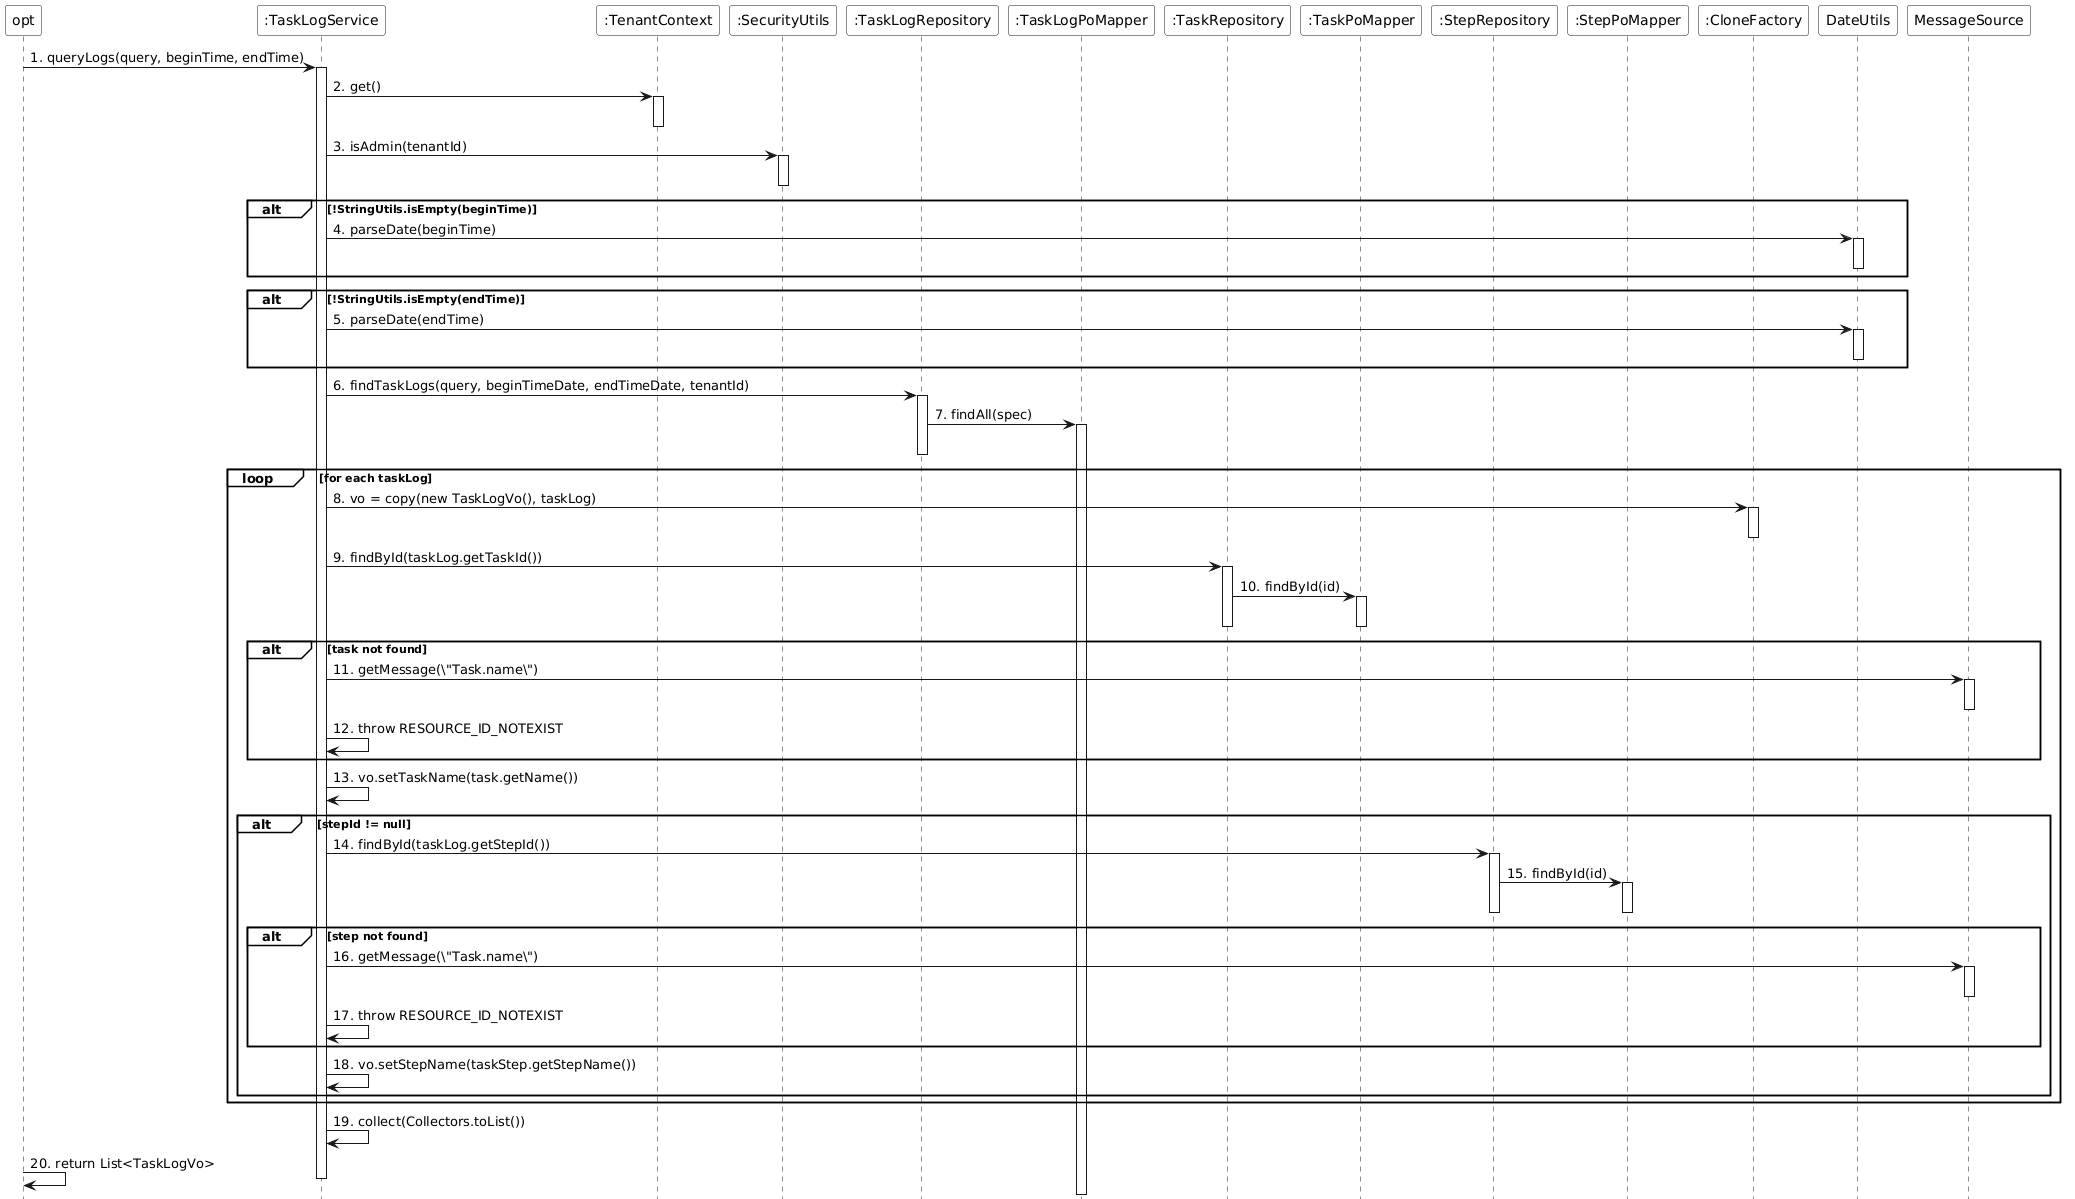

The diagram above was rendered by PlantUML. Its source (embedded in the PNG):
@startuml
skinparam monochrome true
skinparam backgroundColor transparent
skinparam participantBackgroundColor white
skinparam noteBackgroundColor white
skinparam noteBorderColor Black
hide footbox
skinparam sequenceGroupBackgroundColor White
skinparam sequenceGroupBodyBackgroundColor White

participant "opt" as opt
participant ":TaskLogService" as TaskLogService
participant ":TenantContext" as TenantContext
participant ":SecurityUtils" as SecurityUtils
participant ":TaskLogRepository" as TaskLogRepository
participant ":TaskLogPoMapper" as TaskLogPoMapper
participant ":TaskRepository" as TaskRepository
participant ":TaskPoMapper" as TaskPoMapper
participant ":StepRepository" as StepRepository
participant ":StepPoMapper" as StepPoMapper
participant ":CloneFactory" as CloneFactory

opt -> TaskLogService : 1. queryLogs(query, beginTime, endTime)
activate TaskLogService

TaskLogService -> TenantContext : 2. get()
activate TenantContext
deactivate TenantContext
TaskLogService -> SecurityUtils : 3. isAdmin(tenantId)
activate SecurityUtils
deactivate SecurityUtils

alt !StringUtils.isEmpty(beginTime)
    TaskLogService -> DateUtils : 4. parseDate(beginTime)
    activate DateUtils
    deactivate DateUtils
end

alt !StringUtils.isEmpty(endTime)
    TaskLogService -> DateUtils : 5. parseDate(endTime)
    activate DateUtils
    deactivate DateUtils
end

TaskLogService -> TaskLogRepository : 6. findTaskLogs(query, beginTimeDate, endTimeDate, tenantId)
activate TaskLogRepository
TaskLogRepository -> TaskLogPoMapper : 7. findAll(spec)
activate TaskLogPoMapper
deactivate TaskPoMapper
deactivate TaskLogRepository

loop for each taskLog
    TaskLogService -> CloneFactory : 8. vo = copy(new TaskLogVo(), taskLog)
    activate CloneFactory
    deactivate CloneFactory
    
    TaskLogService -> TaskRepository : 9. findById(taskLog.getTaskId())
    activate TaskRepository
    TaskRepository -> TaskPoMapper : 10. findById(id)
    activate TaskPoMapper
    deactivate TaskPoMapper
    deactivate TaskRepository
    
    alt task not found
        TaskLogService -> MessageSource : 11. getMessage(\"Task.name\")
        activate MessageSource
        deactivate MessageSource
        TaskLogService -> TaskLogService : 12. throw RESOURCE_ID_NOTEXIST
    end
    
    TaskLogService -> TaskLogService : 13. vo.setTaskName(task.getName())
    
    alt stepId != null
        TaskLogService -> StepRepository : 14. findById(taskLog.getStepId())
        activate StepRepository
        StepRepository -> StepPoMapper : 15. findById(id)
        activate StepPoMapper
        deactivate StepPoMapper
        deactivate StepRepository
        
        alt step not found
            TaskLogService -> MessageSource : 16. getMessage(\"Task.name\")
            activate MessageSource
            deactivate MessageSource
            TaskLogService -> TaskLogService : 17. throw RESOURCE_ID_NOTEXIST
        end
        
        TaskLogService -> TaskLogService : 18. vo.setStepName(taskStep.getStepName())
    end
end

TaskLogService -> TaskLogService : 19. collect(Collectors.toList())

opt -> opt : 20. return List<TaskLogVo>
deactivate TaskLogService
@enduml